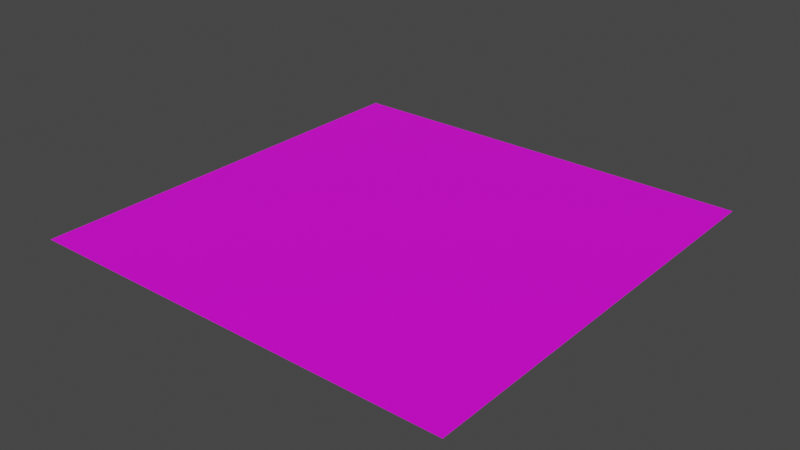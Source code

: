 # Source: piso.blend  (saved by Blender 3.4.6; exported with 4.5.12 LTS)
import bpy
from mathutils import Matrix  # noqa: F401  (used for matrix-valued properties, if any)

bpy.ops.wm.read_factory_settings(use_empty=True)
scene = bpy.context.scene
scene.name = 'Scene'

# ---- collections
col_collection = bpy.data.collections.new('Collection'); scene.collection.children.link(col_collection)
col_colecci_n_2 = bpy.data.collections.new('Colección 2'); scene.collection.children.link(col_colecci_n_2)

# ---- images (referenced by path relative to the original .blend; pixels are not part of the script)
import os
ASSET_DIR = os.environ.get("B2B_ASSET_DIR", "")  # directory of the original .blend (textures are referenced by path, not embedded)
HERE = os.path.dirname(os.path.abspath(__file__))  # packed textures are extracted next to this script under _unpacked/

def load_image(name, relpath, width, height, colorspace="sRGB"):
    """Load a texture the original file referenced (path relative to the .blend, or extracted next to this script)."""
    p = next((c for c in (os.path.join(HERE, relpath), os.path.join(ASSET_DIR, relpath)) if relpath and os.path.exists(c)), "")
    if p:
        img = bpy.data.images.load(p, check_existing=True)
        img.name = name
    else:  # same state as the original file: an image datablock whose file is absent (Cycles renders it pink)
        img = bpy.data.images.new(name, width, height)
        img.source = "FILE"
        img.filepath = "//" + (relpath or name)
    img.colorspace_settings.name = colorspace
    return img
img_marmol2_jpg = load_image('marmol2.jpg', 'marmol2.jpg', 1024, 1024, 'sRGB')
img_diamante_3_jpg = load_image('diamante 3.jpg', 'diamante 3.jpg', 1024, 1024, 'sRGB')

# ---- materials (node trees are filled in below, after node groups)
mat_marmol = bpy.data.materials.new('Marmol')
mat_marmol.use_transparent_shadow = False
mat_diamante = bpy.data.materials.new('Diamante')
mat_diamante.use_transparent_shadow = False

# ---- material node trees
mat_marmol.use_nodes = True; mat_marmol.node_tree.nodes.clear()
_N = mat_marmol.node_tree.nodes; _L = mat_marmol.node_tree.links
n0 = _N.new('ShaderNodeBsdfPrincipled'); n0.name = 'BSDF Principista'; n0.location = (10, 300)
n0.distribution = 'GGX'
n0.subsurface_method = 'RANDOM_WALK_SKIN'
n0.inputs[3].default_value = 1.45
n0.inputs[27].default_value = (0.0, 0.0, 0.0, 1.0)
n0.inputs[28].default_value = 1.0
n1 = _N.new('ShaderNodeOutputMaterial'); n1.name = 'Material'; n1.location = (300, 300)
n2 = _N.new('ShaderNodeTexImage'); n2.name = 'Imagen'; n2.location = (-280, 275)
n2.image = img_marmol2_jpg
_L.new(n0.outputs[0], n1.inputs[0])
_L.new(n2.outputs[0], n0.inputs[0])
n1.is_active_output = True
mat_diamante.use_nodes = True; mat_diamante.node_tree.nodes.clear()
_N = mat_diamante.node_tree.nodes; _L = mat_diamante.node_tree.links
n0 = _N.new('ShaderNodeBsdfPrincipled'); n0.name = 'BSDF Principista'; n0.location = (10, 300)
n0.distribution = 'GGX'
n0.subsurface_method = 'RANDOM_WALK_SKIN'
n0.inputs[3].default_value = 1.45
n0.inputs[27].default_value = (0.0, 0.0, 0.0, 1.0)
n0.inputs[28].default_value = 1.0
n1 = _N.new('ShaderNodeOutputMaterial'); n1.name = 'Material'; n1.location = (300, 300)
n2 = _N.new('ShaderNodeTexImage'); n2.name = 'Imagen'; n2.location = (-280, 275)
n2.image = img_diamante_3_jpg
_L.new(n0.outputs[0], n1.inputs[0])
_L.new(n2.outputs[0], n0.inputs[0])
n1.is_active_output = True

# ---- world
world_world = bpy.data.worlds.new('World'); scene.world = world_world
world_world.use_nodes = True; world_world.node_tree.nodes.clear()
_N = world_world.node_tree.nodes; _L = world_world.node_tree.links
n0 = _N.new('ShaderNodeOutputWorld'); n0.name = 'World Output'; n0.location = (300, 300)
n1 = _N.new('ShaderNodeBackground'); n1.name = 'Background'; n1.location = (10, 300)
n1.inputs[0].default_value = (0.05088, 0.05088, 0.05088, 1.0)
_L.new(n1.outputs[0], n0.inputs[0])
n0.is_active_output = True
world_world.color = (0.05088, 0.05088, 0.05088)
world_world.use_sun_shadow = False
world_world.sun_shadow_jitter_overblur = 0.0

# ---- meshes
me_plano = bpy.data.meshes.new('Plano')
me_plano.from_pydata([(-1.0, -1.0, 0.0), (1.0, -1.0, 0.0), (-1.0, 1.0, 0.0), (1.0, 1.0, 0.0), (-1.0, 0.3333, 0.0), (-1.0, -0.3333, 0.0), (1.0, -0.3333, 0.0), (1.0, 0.3333, 0.0), (-0.3333, -1.0, 0.0), (0.3333, -1.0, 0.0), (0.3333, 1.0, 0.0), (-0.3333, 1.0, 0.0), (0.3333, -0.3333, 0.0), (-0.3333, -0.3333, 0.0), (0.3333, 0.3333, 0.0), (-0.3333, 0.3333, 0.0)], [], [(14, 7, 3, 10), (9, 1, 6, 12), (12, 6, 7, 14), (5, 13, 15, 4), (13, 12, 14, 15), (0, 8, 13, 5), (8, 9, 12, 13), (4, 15, 11, 2), (15, 14, 10, 11)])
me_plano.polygons.foreach_set('material_index', [0, 0, 0, 0, 1, 0, 0, 0, 0])
_uv = me_plano.uv_layers.new(name='MapaUV')
_uv.uv.foreach_set('vector', [0.6667, 0.6667, 1.0, 0.6667, 1.0, 1.0, 0.6667, 1.0, 0.6667, 0.0, 1.0, 0.0, 1.0, 0.3333, 0.6667, 0.3333, 0.6667, 0.3333, 1.0, 0.3333, 1.0, 0.6667, 0.6667, 0.6667, 0.0, 0.3333, 0.3333, 0.3333, 0.3333, 0.6667, 0.0, 0.6667, 0.3333, 0.3333, 0.6667, 0.3333, 0.6667, 0.6667, 0.3333, 0.6667, 0.0, 0.0, 0.3333, 0.0, 0.3333, 0.3333, 0.0, 0.3333, 0.3333, 0.0, 0.6667, 0.0, 0.6667, 0.3333, 0.3333, 0.3333, 0.0, 0.6667, 0.3333, 0.6667, 0.3333, 1.0, 0.0, 1.0, 0.3333, 0.6667, 0.6667, 0.6667, 0.6667, 1.0, 0.3333, 1.0])
me_plano.materials.append(mat_marmol)
me_plano.materials.append(mat_diamante)
me_plano.update()

# ---- objects
ob_piso = bpy.data.objects.new('Piso', me_plano)

# ---- transforms, parenting, visibility, modifiers, constraints
ob_piso.location = (0.0, 0.0, 0.0)

# ---- collection membership
col_collection.objects.link(ob_piso)

# ---- scene / render settings (as saved in the file)
scene.frame_start = 1; scene.frame_end = 250; scene.frame_set(1)
scene.render.engine = 'BLENDER_EEVEE_NEXT'
scene.cycles.sampling_pattern = 'TABULATED_SOBOL'
scene.cycles.use_light_tree = False
scene.view_settings.view_transform = 'Filmic'
bpy.context.view_layer.update()

# ---- added for rendering (the .blend has no active camera and no usable light): camera, sun
cam_auto = bpy.data.cameras.new('AutoCamera')
cam_auto.lens = 50.0
cam_auto.sensor_width = 36.0
cam_auto.clip_end = 1000.0
ob_auto_camera = bpy.data.objects.new('AutoCamera', cam_auto)
scene.collection.objects.link(ob_auto_camera)
ob_auto_camera.location = (2.61693, -3.14032, 2.09354)
ob_auto_camera.rotation_euler = (1.09748, -7.21219e-08, 0.694738)
scene.camera = ob_auto_camera
light_auto_sun = bpy.data.lights.new('AutoSun', 'SUN')
light_auto_sun.energy = 3.0
light_auto_sun.angle = 0.0523599
ob_auto_sun = bpy.data.objects.new('AutoSun', light_auto_sun)
scene.collection.objects.link(ob_auto_sun)
ob_auto_sun.rotation_euler = (0.872665, 0.174533, 0.523599)
bpy.context.view_layer.update()
